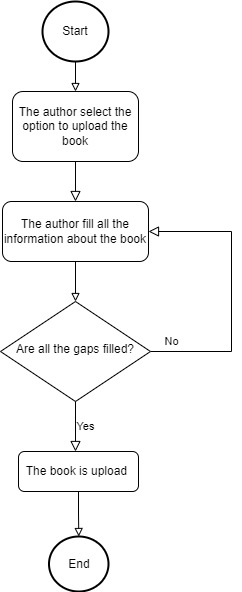

The diagram above was exported from draw.io. Its source (the exported page's mxGraphModel, read from the mxfile embedded in the PNG):
<mxGraphModel dx="1434" dy="738" grid="1" gridSize="10" guides="1" tooltips="1" connect="1" arrows="1" fold="1" page="1" pageScale="1" pageWidth="827" pageHeight="1169" math="0" shadow="0">
  <root>
    <mxCell id="WIyWlLk6GJQsqaUBKTNV-0" />
    <mxCell id="WIyWlLk6GJQsqaUBKTNV-1" parent="WIyWlLk6GJQsqaUBKTNV-0" />
    <mxCell id="WIyWlLk6GJQsqaUBKTNV-2" value="" style="rounded=0;html=1;jettySize=auto;orthogonalLoop=1;fontSize=11;endArrow=block;endFill=0;endSize=8;strokeWidth=1;shadow=0;labelBackgroundColor=none;edgeStyle=orthogonalEdgeStyle;" parent="WIyWlLk6GJQsqaUBKTNV-1" source="WIyWlLk6GJQsqaUBKTNV-3" target="isk1OG7U6q0GepzA5YRe-2" edge="1">
      <mxGeometry relative="1" as="geometry">
        <mxPoint x="334" y="250" as="targetPoint" />
      </mxGeometry>
    </mxCell>
    <mxCell id="WIyWlLk6GJQsqaUBKTNV-3" value="The author select the option to upload the book" style="rounded=1;whiteSpace=wrap;html=1;fontSize=12;glass=0;strokeWidth=1;shadow=0;" parent="WIyWlLk6GJQsqaUBKTNV-1" vertex="1">
      <mxGeometry x="271" y="140" width="126" height="70" as="geometry" />
    </mxCell>
    <mxCell id="WIyWlLk6GJQsqaUBKTNV-5" value="No" style="edgeStyle=orthogonalEdgeStyle;rounded=0;html=1;jettySize=auto;orthogonalLoop=1;fontSize=11;endArrow=block;endFill=0;endSize=8;strokeWidth=1;shadow=0;labelBackgroundColor=none;" parent="WIyWlLk6GJQsqaUBKTNV-1" source="WIyWlLk6GJQsqaUBKTNV-6" target="isk1OG7U6q0GepzA5YRe-2" edge="1">
      <mxGeometry x="-0.8521" y="10" relative="1" as="geometry">
        <mxPoint as="offset" />
        <mxPoint x="510" y="400" as="targetPoint" />
        <Array as="points">
          <mxPoint x="490" y="400" />
          <mxPoint x="490" y="280" />
        </Array>
      </mxGeometry>
    </mxCell>
    <mxCell id="WIyWlLk6GJQsqaUBKTNV-6" value="Are all the gaps filled?" style="rhombus;whiteSpace=wrap;html=1;shadow=0;fontFamily=Helvetica;fontSize=12;align=center;strokeWidth=1;spacing=6;spacingTop=-4;" parent="WIyWlLk6GJQsqaUBKTNV-1" vertex="1">
      <mxGeometry x="259" y="350" width="150" height="100" as="geometry" />
    </mxCell>
    <mxCell id="WIyWlLk6GJQsqaUBKTNV-9" value="Yes" style="edgeStyle=orthogonalEdgeStyle;rounded=0;html=1;jettySize=auto;orthogonalLoop=1;fontSize=11;endArrow=block;endFill=0;endSize=8;strokeWidth=1;shadow=0;labelBackgroundColor=none;" parent="WIyWlLk6GJQsqaUBKTNV-1" source="WIyWlLk6GJQsqaUBKTNV-6" target="WIyWlLk6GJQsqaUBKTNV-12" edge="1">
      <mxGeometry y="10" relative="1" as="geometry">
        <mxPoint as="offset" />
        <mxPoint x="384" y="530" as="sourcePoint" />
        <Array as="points">
          <mxPoint x="334" y="530" />
        </Array>
      </mxGeometry>
    </mxCell>
    <mxCell id="isk1OG7U6q0GepzA5YRe-9" style="edgeStyle=orthogonalEdgeStyle;rounded=0;orthogonalLoop=1;jettySize=auto;html=1;exitX=0.5;exitY=1;exitDx=0;exitDy=0;endArrow=block;endFill=0;" edge="1" parent="WIyWlLk6GJQsqaUBKTNV-1" source="WIyWlLk6GJQsqaUBKTNV-12" target="isk1OG7U6q0GepzA5YRe-8">
      <mxGeometry relative="1" as="geometry" />
    </mxCell>
    <mxCell id="WIyWlLk6GJQsqaUBKTNV-12" value="The book is upload&amp;nbsp;" style="rounded=1;whiteSpace=wrap;html=1;fontSize=12;glass=0;strokeWidth=1;shadow=0;" parent="WIyWlLk6GJQsqaUBKTNV-1" vertex="1">
      <mxGeometry x="277" y="500" width="120" height="40" as="geometry" />
    </mxCell>
    <mxCell id="isk1OG7U6q0GepzA5YRe-1" style="edgeStyle=orthogonalEdgeStyle;rounded=0;orthogonalLoop=1;jettySize=auto;html=1;endArrow=block;endFill=0;" edge="1" parent="WIyWlLk6GJQsqaUBKTNV-1" source="isk1OG7U6q0GepzA5YRe-0" target="WIyWlLk6GJQsqaUBKTNV-3">
      <mxGeometry relative="1" as="geometry" />
    </mxCell>
    <mxCell id="isk1OG7U6q0GepzA5YRe-0" value="Start" style="strokeWidth=2;html=1;shape=mxgraph.flowchart.start_2;whiteSpace=wrap;" vertex="1" parent="WIyWlLk6GJQsqaUBKTNV-1">
      <mxGeometry x="301" y="50" width="66" height="60" as="geometry" />
    </mxCell>
    <mxCell id="isk1OG7U6q0GepzA5YRe-3" style="edgeStyle=orthogonalEdgeStyle;rounded=0;orthogonalLoop=1;jettySize=auto;html=1;endArrow=block;endFill=0;" edge="1" parent="WIyWlLk6GJQsqaUBKTNV-1" source="isk1OG7U6q0GepzA5YRe-2" target="WIyWlLk6GJQsqaUBKTNV-6">
      <mxGeometry relative="1" as="geometry" />
    </mxCell>
    <mxCell id="isk1OG7U6q0GepzA5YRe-2" value="The author fill all the information about the book" style="rounded=1;whiteSpace=wrap;html=1;fontSize=12;glass=0;strokeWidth=1;shadow=0;" vertex="1" parent="WIyWlLk6GJQsqaUBKTNV-1">
      <mxGeometry x="261" y="250" width="146" height="60" as="geometry" />
    </mxCell>
    <mxCell id="isk1OG7U6q0GepzA5YRe-8" value="End" style="strokeWidth=2;html=1;shape=mxgraph.flowchart.start_2;whiteSpace=wrap;" vertex="1" parent="WIyWlLk6GJQsqaUBKTNV-1">
      <mxGeometry x="307.5" y="585" width="59.5" height="55" as="geometry" />
    </mxCell>
  </root>
</mxGraphModel>